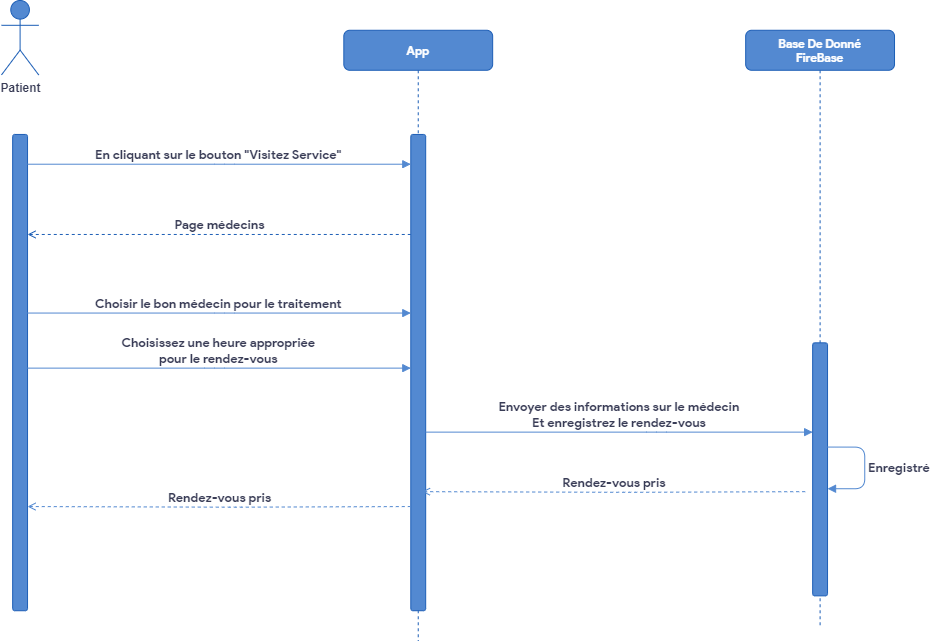

The diagram above was exported from draw.io. Its source (the exported page's mxGraphModel, read from the mxfile embedded in the PNG):
<mxGraphModel dx="1600" dy="754" grid="1" gridSize="10" guides="1" tooltips="1" connect="1" arrows="1" fold="1" page="1" pageScale="1" pageWidth="850" pageHeight="1100" math="0" shadow="0">
  <root>
    <mxCell id="0" />
    <mxCell id="1" parent="0" />
    <mxCell id="mE5OOwSSZGqqgk8cx5bO-65" value="" style="group" vertex="1" connectable="0" parent="1">
      <mxGeometry x="425" y="190" width="893.02" height="640" as="geometry" />
    </mxCell>
    <mxCell id="mE5OOwSSZGqqgk8cx5bO-51" value="App" style="shape=umlLifeline;perimeter=lifelinePerimeter;container=1;collapsible=0;recursiveResize=0;rounded=1;shadow=0;strokeWidth=1;fillColor=#5389D1;strokeColor=#1C5EB6;fontColor=#FFFFFF;fontStyle=1;glass=0;fontFamily=product sans;fontSource=https%3A%2F%2Ffonts.googleapis.com%2Fcss%3Ffamily%3Dproduct%2Bsans;" vertex="1" parent="mE5OOwSSZGqqgk8cx5bO-65">
      <mxGeometry x="342.32433333333336" y="29.767441860465112" width="148.83666666666667" height="610.2325581395348" as="geometry" />
    </mxCell>
    <mxCell id="mE5OOwSSZGqqgk8cx5bO-52" value="" style="points=[];perimeter=orthogonalPerimeter;rounded=1;shadow=0;strokeWidth=1;fillColor=#5389D1;strokeColor=#1C5EB6;fontColor=#393C56;" vertex="1" parent="mE5OOwSSZGqqgk8cx5bO-51">
      <mxGeometry x="66.9765" y="104.18604651162788" width="14.883666666666668" height="476.2790697674418" as="geometry" />
    </mxCell>
    <mxCell id="mE5OOwSSZGqqgk8cx5bO-53" value="Base De Donné&#10;FireBase" style="shape=umlLifeline;perimeter=lifelinePerimeter;container=1;collapsible=0;recursiveResize=0;rounded=1;shadow=0;strokeWidth=1;fillColor=#5389D1;strokeColor=#1C5EB6;fontColor=#FFFFFF;fontStyle=1;fontFamily=product sans;fontSource=https%3A%2F%2Ffonts.googleapis.com%2Fcss%3Ffamily%3Dproduct%2Bsans;" vertex="1" parent="mE5OOwSSZGqqgk8cx5bO-65">
      <mxGeometry x="744.1833333333333" y="29.767441860465112" width="148.83666666666667" height="595.3488372093022" as="geometry" />
    </mxCell>
    <mxCell id="mE5OOwSSZGqqgk8cx5bO-54" value="" style="points=[];perimeter=orthogonalPerimeter;rounded=1;shadow=0;strokeWidth=1;fillColor=#5389D1;strokeColor=#1C5EB6;fontColor=#393C56;" vertex="1" parent="mE5OOwSSZGqqgk8cx5bO-53">
      <mxGeometry x="66.9765" y="312.55813953488365" width="14.883666666666668" height="253.02325581395345" as="geometry" />
    </mxCell>
    <mxCell id="mE5OOwSSZGqqgk8cx5bO-55" value="&lt;b&gt;&lt;font style=&quot;font-size: 13px;&quot; data-font-src=&quot;https://fonts.googleapis.com/css?family=product+sans&quot; face=&quot;product sans&quot;&gt;Enregistré&lt;/font&gt;&lt;/b&gt;" style="edgeStyle=orthogonalEdgeStyle;html=1;align=left;spacingLeft=2;endArrow=block;rounded=1;labelBackgroundColor=none;fontFamily=Helvetica;fontSize=11;jumpStyle=none;strokeColor=#5389D1;fontColor=#393C56;startArrow=none;" edge="1" parent="mE5OOwSSZGqqgk8cx5bO-53">
      <mxGeometry relative="1" as="geometry">
        <mxPoint x="81.86016666666667" y="416.78883720930224" as="sourcePoint" />
        <Array as="points">
          <mxPoint x="119.06933333333335" y="416.78883720930224" />
          <mxPoint x="119.06933333333335" y="458.46325581395337" />
        </Array>
        <mxPoint x="81.86016666666667" y="458.46325581395337" as="targetPoint" />
      </mxGeometry>
    </mxCell>
    <mxCell id="mE5OOwSSZGqqgk8cx5bO-56" value="&lt;b&gt;Patient&lt;/b&gt;" style="shape=umlActor;verticalLabelPosition=bottom;verticalAlign=top;html=1;fillColor=#5389D1;strokeColor=#1C5EB6;fontColor=#393C56;" vertex="1" parent="mE5OOwSSZGqqgk8cx5bO-65">
      <mxGeometry width="37.20916666666667" height="74.41860465116278" as="geometry" />
    </mxCell>
    <mxCell id="mE5OOwSSZGqqgk8cx5bO-57" value="" style="html=1;points=[];perimeter=orthogonalPerimeter;fillColor=#5389D1;strokeColor=#1C5EB6;fontColor=#393C56;rounded=1;" vertex="1" parent="mE5OOwSSZGqqgk8cx5bO-65">
      <mxGeometry x="11.162749999999997" y="133.953488372093" width="14.883666666666668" height="476.2790697674418" as="geometry" />
    </mxCell>
    <mxCell id="mE5OOwSSZGqqgk8cx5bO-58" value="En cliquant sur le bouton &quot;Visitez Service&quot;" style="verticalAlign=bottom;endArrow=block;shadow=0;strokeWidth=1;labelBackgroundColor=none;strokeColor=#5389D1;fontColor=#393C56;fontFamily=product sans;fontSource=https%3A%2F%2Ffonts.googleapis.com%2Fcss%3Ffamily%3Dproduct%2Bsans;fontStyle=1;fontSize=13;" edge="1" parent="mE5OOwSSZGqqgk8cx5bO-65" source="mE5OOwSSZGqqgk8cx5bO-57" target="mE5OOwSSZGqqgk8cx5bO-52">
      <mxGeometry relative="1" as="geometry">
        <mxPoint x="-424.18449999999996" y="119.06976744186072" as="sourcePoint" />
        <mxPoint x="-59.53466666666667" y="119.06976744186045" as="targetPoint" />
        <Array as="points">
          <mxPoint x="223.255" y="163.72093023255812" />
        </Array>
      </mxGeometry>
    </mxCell>
    <mxCell id="mE5OOwSSZGqqgk8cx5bO-59" value="Choisir le bon médecin pour le traitement" style="verticalAlign=bottom;endArrow=block;shadow=0;strokeWidth=1;labelBackgroundColor=none;strokeColor=#5389D1;fontColor=#393C56;fontFamily=product sans;fontSource=https%3A%2F%2Ffonts.googleapis.com%2Fcss%3Ffamily%3Dproduct%2Bsans;fontStyle=1;fontSize=13;" edge="1" parent="mE5OOwSSZGqqgk8cx5bO-65" source="mE5OOwSSZGqqgk8cx5bO-57" target="mE5OOwSSZGqqgk8cx5bO-52">
      <mxGeometry relative="1" as="geometry">
        <mxPoint x="-442.0449" y="282.79069767441854" as="sourcePoint" />
        <mxPoint x="-52.09283333333333" y="238.1395348837209" as="targetPoint" />
        <Array as="points">
          <mxPoint x="223.255" y="312.55813953488365" />
        </Array>
      </mxGeometry>
    </mxCell>
    <mxCell id="mE5OOwSSZGqqgk8cx5bO-60" value="Envoyer des informations sur le médecin&#10;Et enregistrez le rendez-vous" style="verticalAlign=bottom;endArrow=block;shadow=0;strokeWidth=1;labelBackgroundColor=none;strokeColor=#5389D1;fontColor=#393C56;fontStyle=1;fontFamily=product sans;fontSource=https%3A%2F%2Ffonts.googleapis.com%2Fcss%3Ffamily%3Dproduct%2Bsans;fontSize=13;" edge="1" parent="mE5OOwSSZGqqgk8cx5bO-65" source="mE5OOwSSZGqqgk8cx5bO-52" target="mE5OOwSSZGqqgk8cx5bO-54">
      <mxGeometry relative="1" as="geometry">
        <mxPoint x="-29.767333333333337" y="267.906976744186" as="sourcePoint" />
        <mxPoint x="342.32433333333336" y="267.906976744186" as="targetPoint" />
        <Array as="points">
          <mxPoint x="654.8813333333333" y="431.6279069767441" />
        </Array>
      </mxGeometry>
    </mxCell>
    <mxCell id="mE5OOwSSZGqqgk8cx5bO-61" value="Page médecins" style="verticalAlign=bottom;endArrow=none;shadow=0;strokeWidth=1;labelBackgroundColor=none;strokeColor=#1C5EB6;fontColor=#393C56;startArrow=open;startFill=0;endFill=0;dashed=1;entryX=0.088;entryY=0.21;entryDx=0;entryDy=0;entryPerimeter=0;fontFamily=product sans;fontSource=https%3A%2F%2Ffonts.googleapis.com%2Fcss%3Ffamily%3Dproduct%2Bsans;fontStyle=1;fontSize=13;" edge="1" parent="mE5OOwSSZGqqgk8cx5bO-65" source="mE5OOwSSZGqqgk8cx5bO-57" target="mE5OOwSSZGqqgk8cx5bO-52">
      <mxGeometry relative="1" as="geometry">
        <mxPoint x="-424.18449999999996" y="163.72093023255812" as="sourcePoint" />
        <mxPoint x="-52.09283333333333" y="163.72093023255812" as="targetPoint" />
      </mxGeometry>
    </mxCell>
    <mxCell id="mE5OOwSSZGqqgk8cx5bO-62" value="Choisissez une heure appropriée &#10;pour le rendez-vous" style="verticalAlign=bottom;endArrow=block;shadow=0;strokeWidth=1;labelBackgroundColor=none;strokeColor=#5389D1;fontColor=#393C56;fontStyle=1;fontFamily=product sans;fontSource=https%3A%2F%2Ffonts.googleapis.com%2Fcss%3Ffamily%3Dproduct%2Bsans;fontSize=13;" edge="1" parent="mE5OOwSSZGqqgk8cx5bO-65" source="mE5OOwSSZGqqgk8cx5bO-57" target="mE5OOwSSZGqqgk8cx5bO-52">
      <mxGeometry relative="1" as="geometry">
        <mxPoint x="-427.9054166666666" y="342.32558139534876" as="sourcePoint" />
        <mxPoint x="-52.09283333333333" y="342.32558139534876" as="targetPoint" />
        <Array as="points">
          <mxPoint x="212.8364333333333" y="367.6279069767441" />
        </Array>
      </mxGeometry>
    </mxCell>
    <mxCell id="mE5OOwSSZGqqgk8cx5bO-63" value="Rendez-vous pris" style="verticalAlign=bottom;endArrow=none;shadow=0;strokeWidth=1;labelBackgroundColor=none;strokeColor=#5389D1;fontColor=#393C56;startArrow=open;startFill=0;endFill=0;dashed=1;exitX=0.988;exitY=0.793;exitDx=0;exitDy=0;exitPerimeter=0;entryX=0.048;entryY=0.793;entryDx=0;entryDy=0;entryPerimeter=0;fontFamily=product sans;fontSource=https%3A%2F%2Ffonts.googleapis.com%2Fcss%3Ffamily%3Dproduct%2Bsans;fontStyle=1;fontSize=13;" edge="1" parent="mE5OOwSSZGqqgk8cx5bO-65">
      <mxGeometry relative="1" as="geometry">
        <mxPoint x="420.4635833333333" y="491.16279069767467" as="sourcePoint" />
        <mxPoint x="804.6110200000004" y="491.16279069767467" as="targetPoint" />
        <Array as="points">
          <mxPoint x="626.7809706666665" y="491.8176744186047" />
        </Array>
      </mxGeometry>
    </mxCell>
    <mxCell id="mE5OOwSSZGqqgk8cx5bO-64" value="Rendez-vous pris" style="verticalAlign=bottom;endArrow=none;shadow=0;strokeWidth=1;labelBackgroundColor=none;strokeColor=#5389D1;fontColor=#393C56;startArrow=open;startFill=0;endFill=0;dashed=1;exitX=0.988;exitY=0.793;exitDx=0;exitDy=0;exitPerimeter=0;entryX=0.048;entryY=0.793;entryDx=0;entryDy=0;entryPerimeter=0;fontFamily=product sans;fontSource=https%3A%2F%2Ffonts.googleapis.com%2Fcss%3Ffamily%3Dproduct%2Bsans;fontStyle=1;fontSize=13;" edge="1" parent="mE5OOwSSZGqqgk8cx5bO-65">
      <mxGeometry relative="1" as="geometry">
        <mxPoint x="26.046416666666666" y="506.04651162790685" as="sourcePoint" />
        <mxPoint x="410.1938533333339" y="506.04651162790685" as="targetPoint" />
        <Array as="points">
          <mxPoint x="232.36380399999982" y="506.70139534883725" />
        </Array>
      </mxGeometry>
    </mxCell>
  </root>
</mxGraphModel>